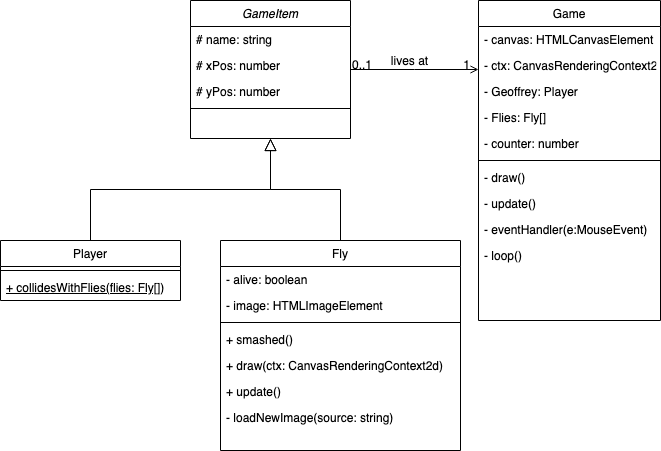

The diagram above was exported from draw.io. Its source (the exported page's mxGraphModel, read from the mxfile embedded in the PNG):
<mxGraphModel dx="1186" dy="776" grid="1" gridSize="10" guides="1" tooltips="1" connect="1" arrows="1" fold="1" page="1" pageScale="1" pageWidth="827" pageHeight="1169" math="0" shadow="0">
  <root>
    <mxCell id="WIyWlLk6GJQsqaUBKTNV-0" />
    <mxCell id="WIyWlLk6GJQsqaUBKTNV-1" parent="WIyWlLk6GJQsqaUBKTNV-0" />
    <mxCell id="zkfFHV4jXpPFQw0GAbJ--0" value="GameItem" style="swimlane;fontStyle=2;align=center;verticalAlign=top;childLayout=stackLayout;horizontal=1;startSize=26;horizontalStack=0;resizeParent=1;resizeLast=0;collapsible=1;marginBottom=0;rounded=0;shadow=0;strokeWidth=1;" parent="WIyWlLk6GJQsqaUBKTNV-1" vertex="1">
      <mxGeometry x="220" y="120" width="160" height="138" as="geometry">
        <mxRectangle x="230" y="140" width="160" height="26" as="alternateBounds" />
      </mxGeometry>
    </mxCell>
    <mxCell id="zkfFHV4jXpPFQw0GAbJ--1" value="# name: string" style="text;align=left;verticalAlign=top;spacingLeft=4;spacingRight=4;overflow=hidden;rotatable=0;points=[[0,0.5],[1,0.5]];portConstraint=eastwest;" parent="zkfFHV4jXpPFQw0GAbJ--0" vertex="1">
      <mxGeometry y="26" width="160" height="26" as="geometry" />
    </mxCell>
    <mxCell id="zkfFHV4jXpPFQw0GAbJ--2" value="# xPos: number" style="text;align=left;verticalAlign=top;spacingLeft=4;spacingRight=4;overflow=hidden;rotatable=0;points=[[0,0.5],[1,0.5]];portConstraint=eastwest;rounded=0;shadow=0;html=0;" parent="zkfFHV4jXpPFQw0GAbJ--0" vertex="1">
      <mxGeometry y="52" width="160" height="26" as="geometry" />
    </mxCell>
    <mxCell id="zkfFHV4jXpPFQw0GAbJ--3" value="# yPos: number" style="text;align=left;verticalAlign=top;spacingLeft=4;spacingRight=4;overflow=hidden;rotatable=0;points=[[0,0.5],[1,0.5]];portConstraint=eastwest;rounded=0;shadow=0;html=0;" parent="zkfFHV4jXpPFQw0GAbJ--0" vertex="1">
      <mxGeometry y="78" width="160" height="26" as="geometry" />
    </mxCell>
    <mxCell id="zkfFHV4jXpPFQw0GAbJ--4" value="" style="line;html=1;strokeWidth=1;align=left;verticalAlign=middle;spacingTop=-1;spacingLeft=3;spacingRight=3;rotatable=0;labelPosition=right;points=[];portConstraint=eastwest;" parent="zkfFHV4jXpPFQw0GAbJ--0" vertex="1">
      <mxGeometry y="104" width="160" height="8" as="geometry" />
    </mxCell>
    <mxCell id="zkfFHV4jXpPFQw0GAbJ--6" value="Player" style="swimlane;fontStyle=0;align=center;verticalAlign=top;childLayout=stackLayout;horizontal=1;startSize=26;horizontalStack=0;resizeParent=1;resizeLast=0;collapsible=1;marginBottom=0;rounded=0;shadow=0;strokeWidth=1;" parent="WIyWlLk6GJQsqaUBKTNV-1" vertex="1">
      <mxGeometry x="30" y="360" width="180" height="60" as="geometry">
        <mxRectangle x="130" y="380" width="160" height="26" as="alternateBounds" />
      </mxGeometry>
    </mxCell>
    <mxCell id="zkfFHV4jXpPFQw0GAbJ--9" value="" style="line;html=1;strokeWidth=1;align=left;verticalAlign=middle;spacingTop=-1;spacingLeft=3;spacingRight=3;rotatable=0;labelPosition=right;points=[];portConstraint=eastwest;" parent="zkfFHV4jXpPFQw0GAbJ--6" vertex="1">
      <mxGeometry y="26" width="180" height="8" as="geometry" />
    </mxCell>
    <mxCell id="zkfFHV4jXpPFQw0GAbJ--10" value="+ collidesWithFlies(flies: Fly[])" style="text;align=left;verticalAlign=top;spacingLeft=4;spacingRight=4;overflow=hidden;rotatable=0;points=[[0,0.5],[1,0.5]];portConstraint=eastwest;fontStyle=4" parent="zkfFHV4jXpPFQw0GAbJ--6" vertex="1">
      <mxGeometry y="34" width="180" height="26" as="geometry" />
    </mxCell>
    <mxCell id="zkfFHV4jXpPFQw0GAbJ--12" value="" style="endArrow=block;endSize=10;endFill=0;shadow=0;strokeWidth=1;rounded=0;edgeStyle=elbowEdgeStyle;elbow=vertical;" parent="WIyWlLk6GJQsqaUBKTNV-1" source="zkfFHV4jXpPFQw0GAbJ--6" target="zkfFHV4jXpPFQw0GAbJ--0" edge="1">
      <mxGeometry width="160" relative="1" as="geometry">
        <mxPoint x="200" y="203" as="sourcePoint" />
        <mxPoint x="200" y="203" as="targetPoint" />
      </mxGeometry>
    </mxCell>
    <mxCell id="zkfFHV4jXpPFQw0GAbJ--13" value="Fly" style="swimlane;fontStyle=0;align=center;verticalAlign=top;childLayout=stackLayout;horizontal=1;startSize=26;horizontalStack=0;resizeParent=1;resizeLast=0;collapsible=1;marginBottom=0;rounded=0;shadow=0;strokeWidth=1;" parent="WIyWlLk6GJQsqaUBKTNV-1" vertex="1">
      <mxGeometry x="250" y="360" width="240" height="210" as="geometry">
        <mxRectangle x="340" y="380" width="170" height="26" as="alternateBounds" />
      </mxGeometry>
    </mxCell>
    <mxCell id="ER_KCSjnyUTlJ2DnKa8M-2" value="- alive: boolean" style="text;align=left;verticalAlign=top;spacingLeft=4;spacingRight=4;overflow=hidden;rotatable=0;points=[[0,0.5],[1,0.5]];portConstraint=eastwest;" vertex="1" parent="zkfFHV4jXpPFQw0GAbJ--13">
      <mxGeometry y="26" width="240" height="26" as="geometry" />
    </mxCell>
    <mxCell id="zkfFHV4jXpPFQw0GAbJ--14" value="- image: HTMLImageElement" style="text;align=left;verticalAlign=top;spacingLeft=4;spacingRight=4;overflow=hidden;rotatable=0;points=[[0,0.5],[1,0.5]];portConstraint=eastwest;" parent="zkfFHV4jXpPFQw0GAbJ--13" vertex="1">
      <mxGeometry y="52" width="240" height="26" as="geometry" />
    </mxCell>
    <mxCell id="zkfFHV4jXpPFQw0GAbJ--15" value="" style="line;html=1;strokeWidth=1;align=left;verticalAlign=middle;spacingTop=-1;spacingLeft=3;spacingRight=3;rotatable=0;labelPosition=right;points=[];portConstraint=eastwest;" parent="zkfFHV4jXpPFQw0GAbJ--13" vertex="1">
      <mxGeometry y="78" width="240" height="8" as="geometry" />
    </mxCell>
    <mxCell id="ER_KCSjnyUTlJ2DnKa8M-3" value="+ smashed()" style="text;align=left;verticalAlign=top;spacingLeft=4;spacingRight=4;overflow=hidden;rotatable=0;points=[[0,0.5],[1,0.5]];portConstraint=eastwest;" vertex="1" parent="zkfFHV4jXpPFQw0GAbJ--13">
      <mxGeometry y="86" width="240" height="26" as="geometry" />
    </mxCell>
    <mxCell id="ER_KCSjnyUTlJ2DnKa8M-4" value="+ draw(ctx: CanvasRenderingContext2d)" style="text;align=left;verticalAlign=top;spacingLeft=4;spacingRight=4;overflow=hidden;rotatable=0;points=[[0,0.5],[1,0.5]];portConstraint=eastwest;" vertex="1" parent="zkfFHV4jXpPFQw0GAbJ--13">
      <mxGeometry y="112" width="240" height="26" as="geometry" />
    </mxCell>
    <mxCell id="ER_KCSjnyUTlJ2DnKa8M-5" value="+ update()" style="text;align=left;verticalAlign=top;spacingLeft=4;spacingRight=4;overflow=hidden;rotatable=0;points=[[0,0.5],[1,0.5]];portConstraint=eastwest;" vertex="1" parent="zkfFHV4jXpPFQw0GAbJ--13">
      <mxGeometry y="138" width="240" height="26" as="geometry" />
    </mxCell>
    <mxCell id="ER_KCSjnyUTlJ2DnKa8M-6" value="- loadNewImage(source: string)" style="text;align=left;verticalAlign=top;spacingLeft=4;spacingRight=4;overflow=hidden;rotatable=0;points=[[0,0.5],[1,0.5]];portConstraint=eastwest;" vertex="1" parent="zkfFHV4jXpPFQw0GAbJ--13">
      <mxGeometry y="164" width="240" height="26" as="geometry" />
    </mxCell>
    <mxCell id="zkfFHV4jXpPFQw0GAbJ--16" value="" style="endArrow=block;endSize=10;endFill=0;shadow=0;strokeWidth=1;rounded=0;edgeStyle=elbowEdgeStyle;elbow=vertical;" parent="WIyWlLk6GJQsqaUBKTNV-1" source="zkfFHV4jXpPFQw0GAbJ--13" target="zkfFHV4jXpPFQw0GAbJ--0" edge="1">
      <mxGeometry width="160" relative="1" as="geometry">
        <mxPoint x="210" y="373" as="sourcePoint" />
        <mxPoint x="310" y="271" as="targetPoint" />
      </mxGeometry>
    </mxCell>
    <mxCell id="zkfFHV4jXpPFQw0GAbJ--17" value="Game" style="swimlane;fontStyle=0;align=center;verticalAlign=top;childLayout=stackLayout;horizontal=1;startSize=26;horizontalStack=0;resizeParent=1;resizeLast=0;collapsible=1;marginBottom=0;rounded=0;shadow=0;strokeWidth=1;" parent="WIyWlLk6GJQsqaUBKTNV-1" vertex="1">
      <mxGeometry x="508" y="120" width="182" height="320" as="geometry">
        <mxRectangle x="550" y="140" width="160" height="26" as="alternateBounds" />
      </mxGeometry>
    </mxCell>
    <mxCell id="zkfFHV4jXpPFQw0GAbJ--18" value="- canvas: HTMLCanvasElement" style="text;align=left;verticalAlign=top;spacingLeft=4;spacingRight=4;overflow=hidden;rotatable=0;points=[[0,0.5],[1,0.5]];portConstraint=eastwest;" parent="zkfFHV4jXpPFQw0GAbJ--17" vertex="1">
      <mxGeometry y="26" width="182" height="26" as="geometry" />
    </mxCell>
    <mxCell id="zkfFHV4jXpPFQw0GAbJ--19" value="- ctx: CanvasRenderingContext2d" style="text;align=left;verticalAlign=top;spacingLeft=4;spacingRight=4;overflow=hidden;rotatable=0;points=[[0,0.5],[1,0.5]];portConstraint=eastwest;rounded=0;shadow=0;html=0;" parent="zkfFHV4jXpPFQw0GAbJ--17" vertex="1">
      <mxGeometry y="52" width="182" height="26" as="geometry" />
    </mxCell>
    <mxCell id="zkfFHV4jXpPFQw0GAbJ--20" value="- Geoffrey: Player" style="text;align=left;verticalAlign=top;spacingLeft=4;spacingRight=4;overflow=hidden;rotatable=0;points=[[0,0.5],[1,0.5]];portConstraint=eastwest;rounded=0;shadow=0;html=0;" parent="zkfFHV4jXpPFQw0GAbJ--17" vertex="1">
      <mxGeometry y="78" width="182" height="26" as="geometry" />
    </mxCell>
    <mxCell id="zkfFHV4jXpPFQw0GAbJ--21" value="- Flies: Fly[]" style="text;align=left;verticalAlign=top;spacingLeft=4;spacingRight=4;overflow=hidden;rotatable=0;points=[[0,0.5],[1,0.5]];portConstraint=eastwest;rounded=0;shadow=0;html=0;" parent="zkfFHV4jXpPFQw0GAbJ--17" vertex="1">
      <mxGeometry y="104" width="182" height="26" as="geometry" />
    </mxCell>
    <mxCell id="zkfFHV4jXpPFQw0GAbJ--22" value="- counter: number" style="text;align=left;verticalAlign=top;spacingLeft=4;spacingRight=4;overflow=hidden;rotatable=0;points=[[0,0.5],[1,0.5]];portConstraint=eastwest;rounded=0;shadow=0;html=0;" parent="zkfFHV4jXpPFQw0GAbJ--17" vertex="1">
      <mxGeometry y="130" width="182" height="26" as="geometry" />
    </mxCell>
    <mxCell id="zkfFHV4jXpPFQw0GAbJ--23" value="" style="line;html=1;strokeWidth=1;align=left;verticalAlign=middle;spacingTop=-1;spacingLeft=3;spacingRight=3;rotatable=0;labelPosition=right;points=[];portConstraint=eastwest;" parent="zkfFHV4jXpPFQw0GAbJ--17" vertex="1">
      <mxGeometry y="156" width="182" height="8" as="geometry" />
    </mxCell>
    <mxCell id="zkfFHV4jXpPFQw0GAbJ--24" value="- draw()" style="text;align=left;verticalAlign=top;spacingLeft=4;spacingRight=4;overflow=hidden;rotatable=0;points=[[0,0.5],[1,0.5]];portConstraint=eastwest;" parent="zkfFHV4jXpPFQw0GAbJ--17" vertex="1">
      <mxGeometry y="164" width="182" height="26" as="geometry" />
    </mxCell>
    <mxCell id="zkfFHV4jXpPFQw0GAbJ--25" value="- update()" style="text;align=left;verticalAlign=top;spacingLeft=4;spacingRight=4;overflow=hidden;rotatable=0;points=[[0,0.5],[1,0.5]];portConstraint=eastwest;" parent="zkfFHV4jXpPFQw0GAbJ--17" vertex="1">
      <mxGeometry y="190" width="182" height="26" as="geometry" />
    </mxCell>
    <mxCell id="ER_KCSjnyUTlJ2DnKa8M-0" value="- eventHandler(e:MouseEvent)" style="text;align=left;verticalAlign=top;spacingLeft=4;spacingRight=4;overflow=hidden;rotatable=0;points=[[0,0.5],[1,0.5]];portConstraint=eastwest;" vertex="1" parent="zkfFHV4jXpPFQw0GAbJ--17">
      <mxGeometry y="216" width="182" height="26" as="geometry" />
    </mxCell>
    <mxCell id="ER_KCSjnyUTlJ2DnKa8M-1" value="- loop()" style="text;align=left;verticalAlign=top;spacingLeft=4;spacingRight=4;overflow=hidden;rotatable=0;points=[[0,0.5],[1,0.5]];portConstraint=eastwest;" vertex="1" parent="zkfFHV4jXpPFQw0GAbJ--17">
      <mxGeometry y="242" width="182" height="26" as="geometry" />
    </mxCell>
    <mxCell id="zkfFHV4jXpPFQw0GAbJ--26" value="" style="endArrow=open;shadow=0;strokeWidth=1;rounded=0;endFill=1;edgeStyle=elbowEdgeStyle;elbow=vertical;" parent="WIyWlLk6GJQsqaUBKTNV-1" source="zkfFHV4jXpPFQw0GAbJ--0" target="zkfFHV4jXpPFQw0GAbJ--17" edge="1">
      <mxGeometry x="0.5" y="41" relative="1" as="geometry">
        <mxPoint x="380" y="192" as="sourcePoint" />
        <mxPoint x="540" y="192" as="targetPoint" />
        <mxPoint x="-40" y="32" as="offset" />
      </mxGeometry>
    </mxCell>
    <mxCell id="zkfFHV4jXpPFQw0GAbJ--27" value="0..1" style="resizable=0;align=left;verticalAlign=bottom;labelBackgroundColor=none;fontSize=12;" parent="zkfFHV4jXpPFQw0GAbJ--26" connectable="0" vertex="1">
      <mxGeometry x="-1" relative="1" as="geometry">
        <mxPoint y="4" as="offset" />
      </mxGeometry>
    </mxCell>
    <mxCell id="zkfFHV4jXpPFQw0GAbJ--28" value="1" style="resizable=0;align=right;verticalAlign=bottom;labelBackgroundColor=none;fontSize=12;" parent="zkfFHV4jXpPFQw0GAbJ--26" connectable="0" vertex="1">
      <mxGeometry x="1" relative="1" as="geometry">
        <mxPoint x="-7" y="4" as="offset" />
      </mxGeometry>
    </mxCell>
    <mxCell id="zkfFHV4jXpPFQw0GAbJ--29" value="lives at" style="text;html=1;resizable=0;points=[];;align=center;verticalAlign=middle;labelBackgroundColor=none;rounded=0;shadow=0;strokeWidth=1;fontSize=12;" parent="zkfFHV4jXpPFQw0GAbJ--26" vertex="1" connectable="0">
      <mxGeometry x="0.5" y="49" relative="1" as="geometry">
        <mxPoint x="-38" y="40" as="offset" />
      </mxGeometry>
    </mxCell>
  </root>
</mxGraphModel>